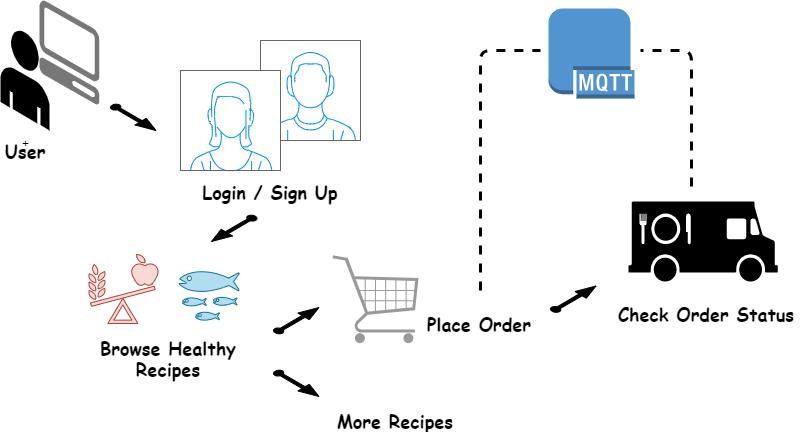

The diagram above was exported from draw.io. Its source (the exported page's mxGraphModel, read from the mxfile embedded in the PNG):
<mxGraphModel dx="1483" dy="3194" grid="1" gridSize="10" guides="1" tooltips="1" connect="1" arrows="1" fold="1" page="1" pageScale="1" pageWidth="1169" pageHeight="827" math="0" shadow="0">
  <root>
    <mxCell id="WIyWlLk6GJQsqaUBKTNV-0" />
    <mxCell id="WIyWlLk6GJQsqaUBKTNV-1" parent="WIyWlLk6GJQsqaUBKTNV-0" />
    <mxCell id="rBL0Y0uTTDGGyK7v5Sdc-0" value="+" style="verticalLabelPosition=bottom;html=1;verticalAlign=top;strokeWidth=1;align=center;outlineConnect=0;dashed=0;outlineConnect=0;shape=mxgraph.aws3d.end_user;strokeColor=none;fillColor=#000000;aspect=fixed;" vertex="1" parent="WIyWlLk6GJQsqaUBKTNV-1">
      <mxGeometry x="70" y="-2420.46" width="49" height="100.46" as="geometry" />
    </mxCell>
    <mxCell id="rBL0Y0uTTDGGyK7v5Sdc-1" value="" style="verticalLabelPosition=bottom;html=1;verticalAlign=top;strokeWidth=1;align=center;outlineConnect=0;dashed=0;outlineConnect=0;shape=mxgraph.aws3d.client;aspect=fixed;strokeColor=none;fillColor=#777777;" vertex="1" parent="WIyWlLk6GJQsqaUBKTNV-1">
      <mxGeometry x="109" y="-2450" width="60" height="104" as="geometry" />
    </mxCell>
    <mxCell id="rBL0Y0uTTDGGyK7v5Sdc-5" value="" style="verticalLabelPosition=bottom;html=1;verticalAlign=top;strokeWidth=1;align=center;outlineConnect=0;dashed=0;outlineConnect=0;shape=mxgraph.aws3d.arrowSE;fillColor=#000000;aspect=fixed;" vertex="1" parent="WIyWlLk6GJQsqaUBKTNV-1">
      <mxGeometry x="180" y="-2346" width="45.5" height="26" as="geometry" />
    </mxCell>
    <mxCell id="rBL0Y0uTTDGGyK7v5Sdc-6" value="" style="verticalLabelPosition=bottom;shadow=0;dashed=0;align=center;html=1;verticalAlign=top;strokeWidth=1;shape=mxgraph.mockup.containers.userMale;strokeColor=#666666;strokeColor2=#008cff;" vertex="1" parent="WIyWlLk6GJQsqaUBKTNV-1">
      <mxGeometry x="330" y="-2410" width="100" height="100" as="geometry" />
    </mxCell>
    <mxCell id="rBL0Y0uTTDGGyK7v5Sdc-7" value="" style="verticalLabelPosition=bottom;shadow=0;dashed=0;align=center;html=1;verticalAlign=top;strokeWidth=1;shape=mxgraph.mockup.containers.userFemale;strokeColor=#666666;strokeColor2=#008cff;" vertex="1" parent="WIyWlLk6GJQsqaUBKTNV-1">
      <mxGeometry x="250" y="-2380" width="100" height="100" as="geometry" />
    </mxCell>
    <mxCell id="rBL0Y0uTTDGGyK7v5Sdc-9" value="&lt;b&gt;&lt;font style=&quot;font-size: 18px&quot; face=&quot;Comic Sans MS&quot;&gt;Login / Sign Up&lt;/font&gt;&lt;/b&gt;" style="text;html=1;strokeColor=none;fillColor=none;align=center;verticalAlign=middle;whiteSpace=wrap;rounded=0;" vertex="1" parent="WIyWlLk6GJQsqaUBKTNV-1">
      <mxGeometry x="270" y="-2269" width="140" height="20" as="geometry" />
    </mxCell>
    <mxCell id="rBL0Y0uTTDGGyK7v5Sdc-10" value="" style="verticalLabelPosition=bottom;html=1;verticalAlign=top;strokeWidth=1;align=center;outlineConnect=0;dashed=0;outlineConnect=0;shape=mxgraph.aws3d.arrowNE;fillColor=#000000;aspect=fixed;" vertex="1" parent="WIyWlLk6GJQsqaUBKTNV-1">
      <mxGeometry x="343" y="-2143" width="45.5" height="26" as="geometry" />
    </mxCell>
    <mxCell id="rBL0Y0uTTDGGyK7v5Sdc-11" value="" style="verticalLabelPosition=bottom;html=1;verticalAlign=top;strokeWidth=1;align=center;outlineConnect=0;dashed=0;outlineConnect=0;shape=mxgraph.aws3d.arrowSW;fillColor=#000000;aspect=fixed;" vertex="1" parent="WIyWlLk6GJQsqaUBKTNV-1">
      <mxGeometry x="281" y="-2235" width="45.5" height="26" as="geometry" />
    </mxCell>
    <mxCell id="rBL0Y0uTTDGGyK7v5Sdc-13" value="" style="shape=mxgraph.signs.animals.fish_hatchery;html=1;pointerEvents=1;fillColor=#b1ddf0;strokeColor=#10739e;verticalLabelPosition=bottom;verticalAlign=top;align=center;" vertex="1" parent="WIyWlLk6GJQsqaUBKTNV-1">
      <mxGeometry x="248.5" y="-2187" width="60" height="60" as="geometry" />
    </mxCell>
    <mxCell id="rBL0Y0uTTDGGyK7v5Sdc-16" value="" style="shape=mxgraph.signs.healthcare.nutrition;html=1;pointerEvents=1;fillColor=#fad9d5;strokeColor=#ae4132;verticalLabelPosition=bottom;verticalAlign=top;align=center;" vertex="1" parent="WIyWlLk6GJQsqaUBKTNV-1">
      <mxGeometry x="157.5" y="-2196" width="70" height="69" as="geometry" />
    </mxCell>
    <mxCell id="rBL0Y0uTTDGGyK7v5Sdc-21" value="&lt;font style=&quot;font-size: 18px&quot; face=&quot;Comic Sans MS&quot;&gt;&lt;b&gt;Browse Healthy Recipes&lt;/b&gt;&lt;/font&gt;" style="text;html=1;strokeColor=none;fillColor=none;align=center;verticalAlign=middle;whiteSpace=wrap;rounded=0;" vertex="1" parent="WIyWlLk6GJQsqaUBKTNV-1">
      <mxGeometry x="153" y="-2117" width="170" height="47" as="geometry" />
    </mxCell>
    <mxCell id="rBL0Y0uTTDGGyK7v5Sdc-23" value="" style="shape=mxgraph.signs.food.food_truck;html=1;pointerEvents=1;fillColor=#000000;strokeColor=none;verticalLabelPosition=bottom;verticalAlign=top;align=center;" vertex="1" parent="WIyWlLk6GJQsqaUBKTNV-1">
      <mxGeometry x="698" y="-2249" width="149.33" height="80" as="geometry" />
    </mxCell>
    <mxCell id="rBL0Y0uTTDGGyK7v5Sdc-24" value="" style="verticalLabelPosition=bottom;html=1;verticalAlign=top;strokeWidth=1;align=center;outlineConnect=0;dashed=0;outlineConnect=0;shape=mxgraph.aws3d.arrowSE;fillColor=#000000;aspect=fixed;" vertex="1" parent="WIyWlLk6GJQsqaUBKTNV-1">
      <mxGeometry x="343" y="-2080" width="45.5" height="26" as="geometry" />
    </mxCell>
    <mxCell id="rBL0Y0uTTDGGyK7v5Sdc-25" value="&lt;font style=&quot;font-size: 18px&quot; face=&quot;Comic Sans MS&quot;&gt;&lt;b&gt;More Recipes&lt;/b&gt;&lt;/font&gt;" style="text;html=1;strokeColor=none;fillColor=none;align=center;verticalAlign=middle;whiteSpace=wrap;rounded=0;" vertex="1" parent="WIyWlLk6GJQsqaUBKTNV-1">
      <mxGeometry x="400" y="-2040" width="130" height="20" as="geometry" />
    </mxCell>
    <mxCell id="rBL0Y0uTTDGGyK7v5Sdc-29" value="" style="verticalLabelPosition=bottom;shadow=0;dashed=0;align=center;html=1;verticalAlign=top;strokeWidth=1;shape=mxgraph.mockup.misc.shoppingCart;strokeColor=#999999;fillColor=#000000;flipH=1;" vertex="1" parent="WIyWlLk6GJQsqaUBKTNV-1">
      <mxGeometry x="400" y="-2196" width="89" height="89" as="geometry" />
    </mxCell>
    <mxCell id="rBL0Y0uTTDGGyK7v5Sdc-30" value="&lt;font style=&quot;font-size: 18px&quot; face=&quot;Comic Sans MS&quot;&gt;&lt;b&gt;Place Order&lt;/b&gt;&lt;/font&gt;" style="text;html=1;strokeColor=none;fillColor=none;align=center;verticalAlign=middle;whiteSpace=wrap;rounded=0;" vertex="1" parent="WIyWlLk6GJQsqaUBKTNV-1">
      <mxGeometry x="489" y="-2137" width="120" height="20" as="geometry" />
    </mxCell>
    <mxCell id="rBL0Y0uTTDGGyK7v5Sdc-33" value="" style="outlineConnect=0;dashed=0;verticalLabelPosition=bottom;verticalAlign=top;align=center;html=1;shape=mxgraph.aws3.mqtt_protocol;fillColor=#5294CF;gradientColor=none;" vertex="1" parent="WIyWlLk6GJQsqaUBKTNV-1">
      <mxGeometry x="618" y="-2442" width="85.91" height="90" as="geometry" />
    </mxCell>
    <mxCell id="rBL0Y0uTTDGGyK7v5Sdc-36" value="&lt;font style=&quot;font-size: 18px&quot; face=&quot;Comic Sans MS&quot;&gt;&lt;b&gt;Check Order Status&lt;/b&gt;&lt;/font&gt;" style="text;html=1;strokeColor=none;fillColor=none;align=center;verticalAlign=middle;whiteSpace=wrap;rounded=0;" vertex="1" parent="WIyWlLk6GJQsqaUBKTNV-1">
      <mxGeometry x="680.6600000000001" y="-2147" width="190" height="20" as="geometry" />
    </mxCell>
    <mxCell id="rBL0Y0uTTDGGyK7v5Sdc-37" value="" style="endArrow=none;dashed=1;html=1;strokeWidth=3;" edge="1" parent="WIyWlLk6GJQsqaUBKTNV-1">
      <mxGeometry width="50" height="50" relative="1" as="geometry">
        <mxPoint x="760.91" y="-2264" as="sourcePoint" />
        <mxPoint x="710" y="-2400" as="targetPoint" />
        <Array as="points">
          <mxPoint x="761" y="-2400" />
        </Array>
      </mxGeometry>
    </mxCell>
    <mxCell id="rBL0Y0uTTDGGyK7v5Sdc-40" value="" style="endArrow=none;dashed=1;html=1;strokeWidth=3;" edge="1" parent="WIyWlLk6GJQsqaUBKTNV-1">
      <mxGeometry width="50" height="50" relative="1" as="geometry">
        <mxPoint x="550" y="-2160" as="sourcePoint" />
        <mxPoint x="610" y="-2400" as="targetPoint" />
        <Array as="points">
          <mxPoint x="550" y="-2400" />
        </Array>
      </mxGeometry>
    </mxCell>
    <mxCell id="rBL0Y0uTTDGGyK7v5Sdc-41" value="&lt;font style=&quot;font-size: 18px&quot; face=&quot;Comic Sans MS&quot;&gt;&lt;b&gt;User&lt;/b&gt;&lt;/font&gt;" style="text;html=1;strokeColor=none;fillColor=none;align=center;verticalAlign=middle;whiteSpace=wrap;rounded=0;" vertex="1" parent="WIyWlLk6GJQsqaUBKTNV-1">
      <mxGeometry x="74.5" y="-2310" width="40" height="20" as="geometry" />
    </mxCell>
    <mxCell id="rBL0Y0uTTDGGyK7v5Sdc-45" value="" style="verticalLabelPosition=bottom;html=1;verticalAlign=top;strokeWidth=1;align=center;outlineConnect=0;dashed=0;outlineConnect=0;shape=mxgraph.aws3d.arrowNE;fillColor=#000000;aspect=fixed;" vertex="1" parent="WIyWlLk6GJQsqaUBKTNV-1">
      <mxGeometry x="620" y="-2164.5" width="45.5" height="26" as="geometry" />
    </mxCell>
  </root>
</mxGraphModel>